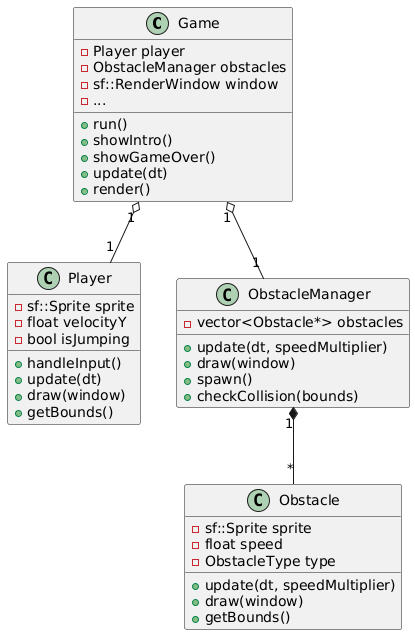

The diagram above was rendered by PlantUML. Its source (embedded in the PNG):
@startuml
class Game {
    - Player player
    - ObstacleManager obstacles
    - sf::RenderWindow window
    - ...
    + run()
    + showIntro()
    + showGameOver()
    + update(dt)
    + render()
}

class Player {
    - sf::Sprite sprite
    - float velocityY
    - bool isJumping
    + handleInput()
    + update(dt)
    + draw(window)
    + getBounds()
}

class ObstacleManager {
    - vector<Obstacle*> obstacles
    + update(dt, speedMultiplier)
    + draw(window)
    + spawn()
    + checkCollision(bounds)
}

class Obstacle {
    - sf::Sprite sprite
    - float speed
    - ObstacleType type
    + update(dt, speedMultiplier)
    + draw(window)
    + getBounds()
}

Game "1" o-- "1" Player
Game "1" o-- "1" ObstacleManager
ObstacleManager "1" *-- "*" Obstacle
@enduml